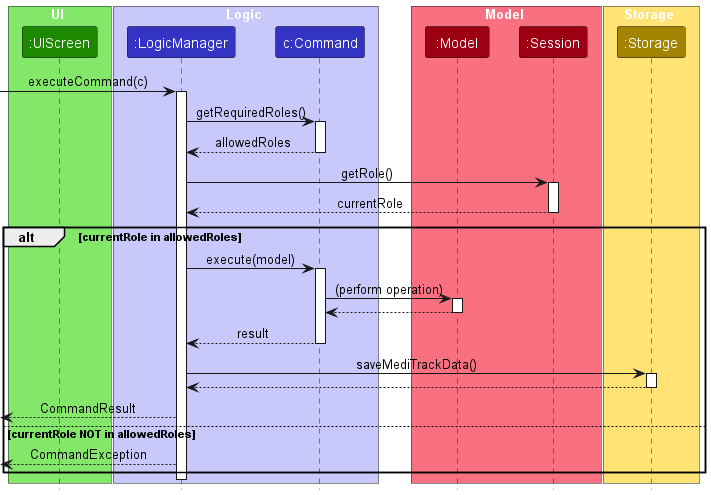

The diagram above was rendered by PlantUML. Its source (embedded in the PNG):
@startuml
!include style.puml

box UI UI_COLOR_T1
participant ":UIScreen" as UI UI_COLOR
end box

box Logic LOGIC_COLOR_T1
participant ":LogicManager" as LogicManager LOGIC_COLOR
participant "c:Command" as Command LOGIC_COLOR
end box

box Model MODEL_COLOR_T1
participant ":Model" as Model MODEL_COLOR
participant ":Session" as Session MODEL_COLOR
end box

box Storage STORAGE_COLOR_T1
participant ":Storage" as Storage STORAGE_COLOR
end box

[-> LogicManager : executeCommand(c)
activate LogicManager

LogicManager -> Command : getRequiredRoles()
activate Command

Command --> LogicManager : allowedRoles
deactivate Command

LogicManager -> Session : getRole()
activate Session

Session --> LogicManager : currentRole
deactivate Session

alt currentRole in allowedRoles

    LogicManager -> Command : execute(model)
    activate Command

    Command -> Model : (perform operation)
    activate Model

    Model --> Command
    deactivate Model

    Command --> LogicManager : result
    deactivate Command

    LogicManager -> Storage : saveMediTrackData()
    activate Storage

    Storage --> LogicManager
    deactivate Storage

    [<-- LogicManager : CommandResult

else currentRole NOT in allowedRoles

    [<-- LogicManager : CommandException

end

deactivate LogicManager

@enduml